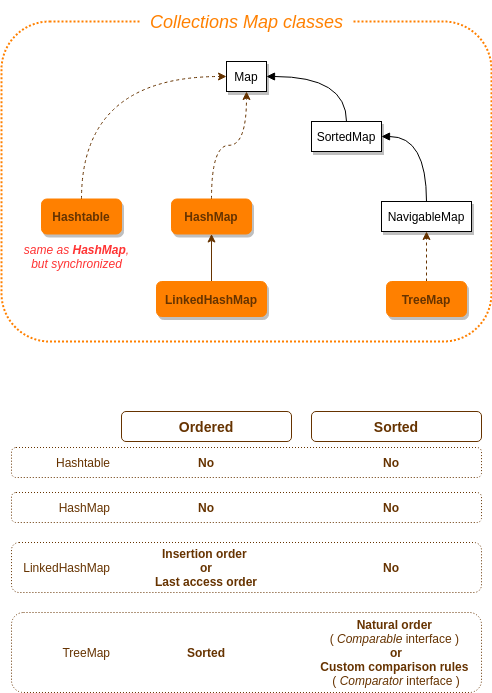

The diagram above was exported from draw.io. Its source (the exported page's mxGraphModel, read from the mxfile embedded in the PNG):
<mxGraphModel dx="798" dy="462" grid="1" gridSize="10" guides="1" tooltips="1" connect="1" arrows="1" fold="1" page="1" pageScale="1" pageWidth="850" pageHeight="1100" math="0" shadow="0">
  <root>
    <mxCell id="0" />
    <mxCell id="1" parent="0" />
    <mxCell id="mXXKy1sSOwDbjRli35ns-27" value="" style="rounded=1;whiteSpace=wrap;html=1;strokeColor=#663300;fillColor=none;fontColor=#663300;align=left;dashed=1;dashPattern=1 2;" parent="1" vertex="1">
      <mxGeometry x="30" y="456" width="470" height="30" as="geometry" />
    </mxCell>
    <mxCell id="mXXKy1sSOwDbjRli35ns-1" value="" style="rounded=1;whiteSpace=wrap;html=1;shadow=0;fontSize=22;dashed=1;dashPattern=1 1;strokeColor=#FF8000;strokeWidth=2;" parent="1" vertex="1">
      <mxGeometry x="20" y="30" width="490" height="320" as="geometry" />
    </mxCell>
    <mxCell id="mXXKy1sSOwDbjRli35ns-2" value="&lt;div&gt;&lt;span style=&quot;font-style: italic; font-weight: 400; letter-spacing: normal; text-indent: 0px; text-transform: none; word-spacing: 0px; float: none; display: inline;&quot;&gt;&lt;font style=&quot;font-size: 18px&quot;&gt;&amp;nbsp;Collections Map classes&amp;nbsp;&lt;/font&gt;&lt;/span&gt;&lt;/div&gt;" style="rounded=1;whiteSpace=wrap;html=1;shadow=0;dashed=1;dashPattern=1 1;labelBackgroundColor=none;strokeColor=none;strokeWidth=2;fillColor=#ffffff;fontFamily=Helvetica;fontSize=19;fontColor=#FF8000;verticalAlign=middle;align=center;" parent="1" vertex="1">
      <mxGeometry x="158.75" y="10" width="212.5" height="40" as="geometry" />
    </mxCell>
    <mxCell id="mXXKy1sSOwDbjRli35ns-3" value="Map" style="rounded=0;whiteSpace=wrap;html=1;shadow=1;" parent="1" vertex="1">
      <mxGeometry x="245" y="70" width="40" height="30" as="geometry" />
    </mxCell>
    <mxCell id="mXXKy1sSOwDbjRli35ns-4" style="edgeStyle=orthogonalEdgeStyle;curved=1;orthogonalLoop=1;jettySize=auto;html=1;entryX=1;entryY=0.5;entryDx=0;entryDy=0;endArrow=block;endFill=1;fontSize=26;" parent="1" source="mXXKy1sSOwDbjRli35ns-5" target="mXXKy1sSOwDbjRli35ns-7" edge="1">
      <mxGeometry relative="1" as="geometry" />
    </mxCell>
    <mxCell id="mXXKy1sSOwDbjRli35ns-5" value="NavigableMap" style="rounded=0;whiteSpace=wrap;html=1;shadow=1;" parent="1" vertex="1">
      <mxGeometry x="400" y="210" width="90" height="30" as="geometry" />
    </mxCell>
    <mxCell id="mXXKy1sSOwDbjRli35ns-6" style="edgeStyle=orthogonalEdgeStyle;curved=1;orthogonalLoop=1;jettySize=auto;html=1;entryX=1;entryY=0.5;entryDx=0;entryDy=0;endArrow=block;endFill=1;fontSize=26;exitX=0.5;exitY=0;exitDx=0;exitDy=0;" parent="1" source="mXXKy1sSOwDbjRli35ns-7" target="mXXKy1sSOwDbjRli35ns-3" edge="1">
      <mxGeometry relative="1" as="geometry" />
    </mxCell>
    <mxCell id="mXXKy1sSOwDbjRli35ns-7" value="SortedMap" style="rounded=0;whiteSpace=wrap;html=1;shadow=1;" parent="1" vertex="1">
      <mxGeometry x="330" y="130" width="70" height="30" as="geometry" />
    </mxCell>
    <mxCell id="mXXKy1sSOwDbjRli35ns-18" style="edgeStyle=orthogonalEdgeStyle;curved=1;orthogonalLoop=1;jettySize=auto;html=1;entryX=0;entryY=0.5;entryDx=0;entryDy=0;dashed=1;strokeColor=#663300;fontColor=#663300;exitX=0.5;exitY=0;exitDx=0;exitDy=0;" parent="1" source="mXXKy1sSOwDbjRli35ns-8" target="mXXKy1sSOwDbjRli35ns-3" edge="1">
      <mxGeometry relative="1" as="geometry" />
    </mxCell>
    <mxCell id="mXXKy1sSOwDbjRli35ns-8" value="Hashtable" style="rounded=1;whiteSpace=wrap;html=1;strokeColor=#FF8000;fillColor=#FF8000;fontColor=#663300;fontStyle=1;shadow=1;" parent="1" vertex="1">
      <mxGeometry x="60" y="207.5" width="80" height="35" as="geometry" />
    </mxCell>
    <mxCell id="mXXKy1sSOwDbjRli35ns-17" style="edgeStyle=orthogonalEdgeStyle;orthogonalLoop=1;jettySize=auto;html=1;entryX=0.5;entryY=1;entryDx=0;entryDy=0;dashed=1;strokeColor=#663300;fontColor=#663300;curved=1;" parent="1" source="mXXKy1sSOwDbjRli35ns-9" target="mXXKy1sSOwDbjRli35ns-3" edge="1">
      <mxGeometry relative="1" as="geometry" />
    </mxCell>
    <mxCell id="mXXKy1sSOwDbjRli35ns-9" value="HashMap" style="rounded=1;whiteSpace=wrap;html=1;strokeColor=#FF8000;fillColor=#FF8000;fontColor=#663300;fontStyle=1;shadow=1;" parent="1" vertex="1">
      <mxGeometry x="190" y="207.5" width="80" height="35" as="geometry" />
    </mxCell>
    <mxCell id="mXXKy1sSOwDbjRli35ns-15" style="edgeStyle=orthogonalEdgeStyle;rounded=0;orthogonalLoop=1;jettySize=auto;html=1;entryX=0.5;entryY=1;entryDx=0;entryDy=0;fontColor=#663300;strokeColor=#663300;" parent="1" source="mXXKy1sSOwDbjRli35ns-12" target="mXXKy1sSOwDbjRli35ns-9" edge="1">
      <mxGeometry relative="1" as="geometry" />
    </mxCell>
    <mxCell id="mXXKy1sSOwDbjRli35ns-12" value="LinkedHashMap" style="rounded=1;whiteSpace=wrap;html=1;strokeColor=#FF8000;fillColor=#FF8000;fontColor=#663300;fontStyle=1;shadow=1;" parent="1" vertex="1">
      <mxGeometry x="175" y="290" width="110" height="35" as="geometry" />
    </mxCell>
    <mxCell id="mXXKy1sSOwDbjRli35ns-14" style="edgeStyle=orthogonalEdgeStyle;rounded=0;orthogonalLoop=1;jettySize=auto;html=1;entryX=0.5;entryY=1;entryDx=0;entryDy=0;fontColor=#663300;dashed=1;strokeColor=#663300;" parent="1" source="mXXKy1sSOwDbjRli35ns-13" target="mXXKy1sSOwDbjRli35ns-5" edge="1">
      <mxGeometry relative="1" as="geometry" />
    </mxCell>
    <mxCell id="mXXKy1sSOwDbjRli35ns-13" value="TreeMap" style="rounded=1;whiteSpace=wrap;html=1;strokeColor=#FF8000;fillColor=#FF8000;fontColor=#663300;fontStyle=1;shadow=1;" parent="1" vertex="1">
      <mxGeometry x="405" y="290" width="80" height="35" as="geometry" />
    </mxCell>
    <mxCell id="mXXKy1sSOwDbjRli35ns-20" value="Hashtable" style="text;html=1;align=right;verticalAlign=middle;resizable=0;points=[];autosize=1;fontColor=#663300;" parent="1" vertex="1">
      <mxGeometry x="60" y="461" width="70" height="20" as="geometry" />
    </mxCell>
    <mxCell id="mXXKy1sSOwDbjRli35ns-28" value="&lt;span&gt;No&lt;/span&gt;" style="rounded=0;whiteSpace=wrap;html=1;dashed=1;dashPattern=1 2;strokeColor=none;fillColor=none;fontColor=#663300;align=center;fontStyle=1" parent="1" vertex="1">
      <mxGeometry x="140" y="456" width="170" height="30" as="geometry" />
    </mxCell>
    <mxCell id="mXXKy1sSOwDbjRli35ns-29" value="&lt;span&gt;No&lt;br&gt;&lt;/span&gt;" style="rounded=0;whiteSpace=wrap;html=1;dashed=1;dashPattern=1 2;strokeColor=none;fillColor=none;fontColor=#663300;align=center;fontStyle=1" parent="1" vertex="1">
      <mxGeometry x="330" y="456" width="160" height="30" as="geometry" />
    </mxCell>
    <mxCell id="mXXKy1sSOwDbjRli35ns-42" value="" style="rounded=1;whiteSpace=wrap;html=1;strokeColor=#663300;fillColor=none;fontColor=#663300;align=left;dashed=1;dashPattern=1 2;" parent="1" vertex="1">
      <mxGeometry x="30" y="501" width="470" height="30" as="geometry" />
    </mxCell>
    <mxCell id="mXXKy1sSOwDbjRli35ns-43" value="HashMap" style="text;html=1;align=right;verticalAlign=middle;resizable=0;points=[];autosize=1;fontColor=#663300;" parent="1" vertex="1">
      <mxGeometry x="60" y="506" width="70" height="20" as="geometry" />
    </mxCell>
    <mxCell id="mXXKy1sSOwDbjRli35ns-44" value="&lt;b&gt;No&lt;/b&gt;" style="rounded=0;whiteSpace=wrap;html=1;dashed=1;dashPattern=1 2;strokeColor=none;fillColor=none;fontColor=#663300;align=center;" parent="1" vertex="1">
      <mxGeometry x="140" y="501" width="170" height="30" as="geometry" />
    </mxCell>
    <mxCell id="mXXKy1sSOwDbjRli35ns-46" value="" style="rounded=1;whiteSpace=wrap;html=1;strokeColor=#663300;fillColor=none;fontColor=#663300;align=left;dashed=1;dashPattern=1 2;" parent="1" vertex="1">
      <mxGeometry x="30" y="621" width="470" height="80" as="geometry" />
    </mxCell>
    <mxCell id="mXXKy1sSOwDbjRli35ns-47" value="TreeMap" style="text;html=1;align=right;verticalAlign=middle;resizable=0;points=[];autosize=1;fontColor=#663300;" parent="1" vertex="1">
      <mxGeometry x="70" y="651" width="60" height="20" as="geometry" />
    </mxCell>
    <mxCell id="mXXKy1sSOwDbjRli35ns-48" value="&lt;span&gt;Sorted&lt;/span&gt;" style="rounded=0;whiteSpace=wrap;html=1;dashed=1;dashPattern=1 2;strokeColor=none;fillColor=none;fontColor=#663300;align=center;fontStyle=1" parent="1" vertex="1">
      <mxGeometry x="140" y="621" width="170" height="80" as="geometry" />
    </mxCell>
    <mxCell id="mXXKy1sSOwDbjRli35ns-50" value="" style="rounded=1;whiteSpace=wrap;html=1;strokeColor=#663300;fillColor=none;fontColor=#663300;align=left;dashed=1;dashPattern=1 2;" parent="1" vertex="1">
      <mxGeometry x="30" y="551" width="470" height="50" as="geometry" />
    </mxCell>
    <mxCell id="mXXKy1sSOwDbjRli35ns-51" value="LinkedHashMap" style="text;html=1;align=right;verticalAlign=middle;resizable=0;points=[];autosize=1;fontColor=#663300;" parent="1" vertex="1">
      <mxGeometry x="30" y="566" width="100" height="20" as="geometry" />
    </mxCell>
    <mxCell id="mXXKy1sSOwDbjRli35ns-52" value="&lt;span&gt;Insertion order &lt;br&gt;or&lt;br&gt;Last access order&lt;br&gt;&lt;/span&gt;" style="rounded=0;whiteSpace=wrap;html=1;dashed=1;dashPattern=1 2;strokeColor=none;fillColor=none;fontColor=#663300;align=center;fontStyle=1" parent="1" vertex="1">
      <mxGeometry x="140" y="551" width="170" height="50" as="geometry" />
    </mxCell>
    <mxCell id="mXXKy1sSOwDbjRli35ns-56" value="&lt;span&gt;&lt;b&gt;No&lt;/b&gt;&lt;br&gt;&lt;/span&gt;" style="rounded=0;whiteSpace=wrap;html=1;dashed=1;dashPattern=1 2;strokeColor=none;fillColor=none;fontColor=#663300;align=center;fontStyle=0" parent="1" vertex="1">
      <mxGeometry x="330" y="501" width="160" height="30" as="geometry" />
    </mxCell>
    <mxCell id="mXXKy1sSOwDbjRli35ns-57" value="Natural order &lt;br&gt;&lt;span style=&quot;font-weight: normal&quot;&gt;( &lt;i&gt;Comparable&lt;/i&gt; interface )&lt;/span&gt;&amp;nbsp;&lt;br&gt;or&lt;br&gt;Custom comparison rules &lt;br&gt;&lt;span style=&quot;font-weight: normal&quot;&gt;(&amp;nbsp;&lt;i&gt;Comparator &lt;/i&gt;interface )&lt;/span&gt;" style="rounded=0;whiteSpace=wrap;html=1;dashed=1;dashPattern=1 2;strokeColor=none;fillColor=none;fontColor=#663300;align=center;fontStyle=1" parent="1" vertex="1">
      <mxGeometry x="330" y="621" width="170" height="80" as="geometry" />
    </mxCell>
    <mxCell id="mXXKy1sSOwDbjRli35ns-58" value="&lt;span&gt;&lt;b&gt;No&lt;/b&gt;&lt;br&gt;&lt;/span&gt;" style="rounded=0;whiteSpace=wrap;html=1;dashed=1;dashPattern=1 2;strokeColor=none;fillColor=none;fontColor=#663300;align=center;fontStyle=0" parent="1" vertex="1">
      <mxGeometry x="330" y="551" width="160" height="50" as="geometry" />
    </mxCell>
    <mxCell id="mXXKy1sSOwDbjRli35ns-66" value="&lt;b&gt;Ordered&lt;/b&gt;" style="rounded=1;whiteSpace=wrap;html=1;shadow=0;glass=0;comic=0;strokeColor=#663300;fillColor=none;fontSize=14;fontColor=#663300;align=center;" parent="1" vertex="1">
      <mxGeometry x="140" y="420" width="170" height="30" as="geometry" />
    </mxCell>
    <mxCell id="mXXKy1sSOwDbjRli35ns-67" value="&lt;b&gt;Sorted&lt;/b&gt;" style="rounded=1;whiteSpace=wrap;html=1;shadow=0;glass=0;comic=0;strokeColor=#663300;fillColor=none;fontSize=14;fontColor=#663300;align=center;" parent="1" vertex="1">
      <mxGeometry x="330" y="420" width="170" height="30" as="geometry" />
    </mxCell>
    <mxCell id="xdY-FAEPAP1ucZaHKlvL-1" value="same as &lt;b&gt;HashMap&lt;/b&gt;,&lt;br&gt;but synchronized" style="text;html=1;align=center;verticalAlign=middle;resizable=0;points=[];autosize=1;fontColor=#FF3333;fontStyle=2" vertex="1" parent="1">
      <mxGeometry x="35" y="250" width="120" height="30" as="geometry" />
    </mxCell>
  </root>
</mxGraphModel>